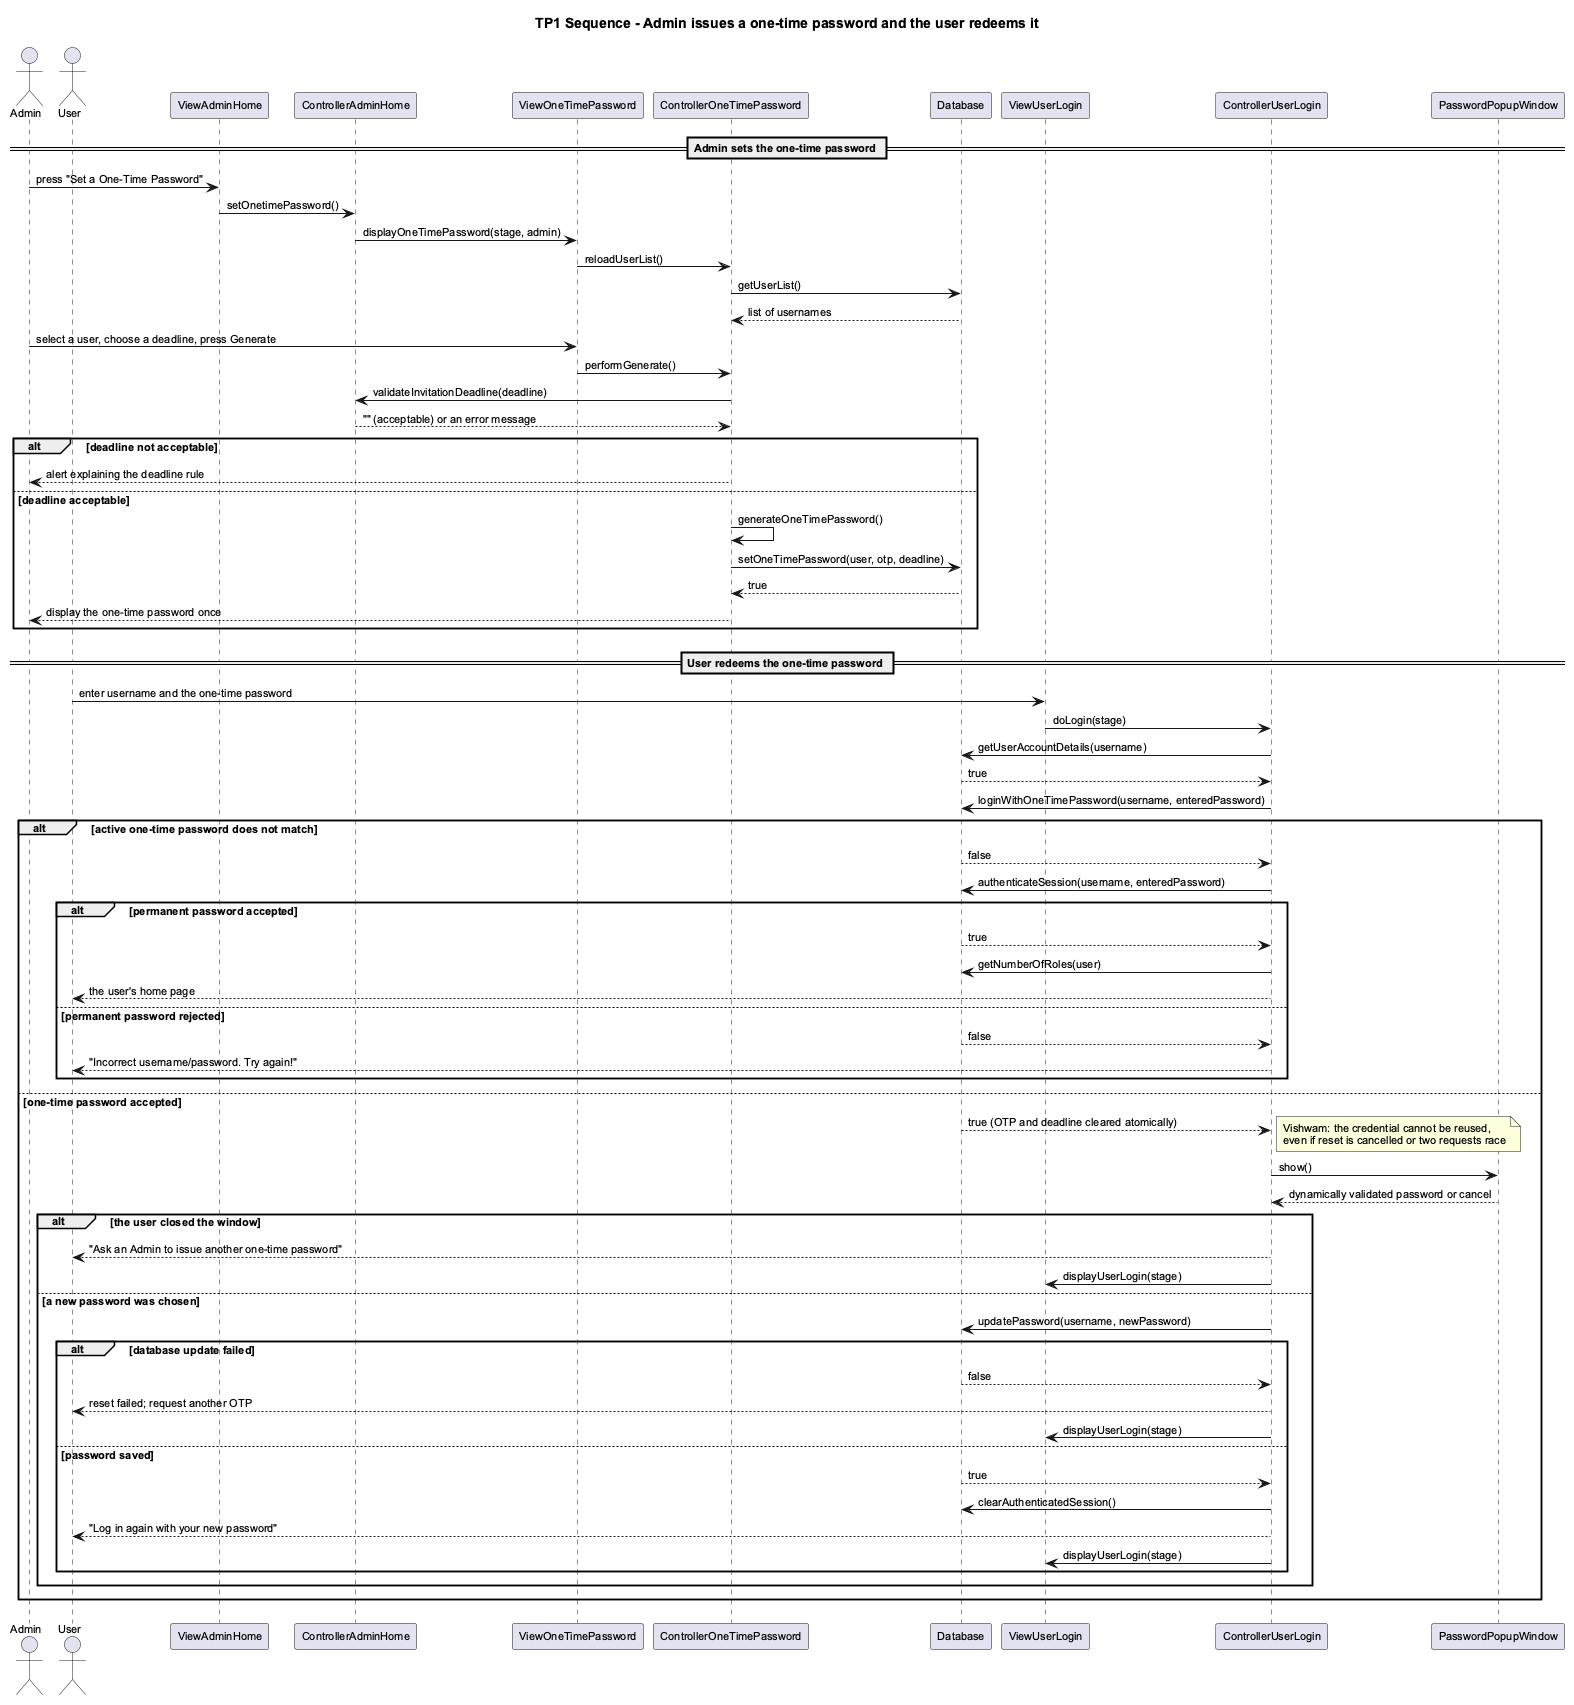

The diagram above was rendered by PlantUML. Its source (embedded in the PNG):
@startuml
' CSE 360 Team Project - TP1 Sequence Diagram: One-Time Password
' Author: A.G. (agupt545) - Design Documents and Architecture
' Version 1.00, 2026-09-17
' Vishwam, Version 1.01, 2026-09-21 - immediate OTP consumption and forced fresh login

title TP1 Sequence - Admin issues a one-time password and the user redeems it

skinparam shadowing false
skinparam defaultFontName Arial
skinparam defaultFontSize 11

actor Admin
actor "User" as EndUser
participant "ViewAdminHome" as VAH
participant "ControllerAdminHome" as CAH
participant "ViewOneTimePassword" as VOTP
participant "ControllerOneTimePassword" as COTP
participant "Database" as DB
participant "ViewUserLogin" as VUL
participant "ControllerUserLogin" as CUL
participant "PasswordPopupWindow" as PW

== Admin sets the one-time password ==
Admin -> VAH : press "Set a One-Time Password"
VAH -> CAH : setOnetimePassword()
CAH -> VOTP : displayOneTimePassword(stage, admin)
VOTP -> COTP : reloadUserList()
COTP -> DB : getUserList()
DB --> COTP : list of usernames
Admin -> VOTP : select a user, choose a deadline, press Generate
VOTP -> COTP : performGenerate()
COTP -> CAH : validateInvitationDeadline(deadline)
CAH --> COTP : "" (acceptable) or an error message
alt deadline not acceptable
  COTP --> Admin : alert explaining the deadline rule
else deadline acceptable
  COTP -> COTP : generateOneTimePassword()
  COTP -> DB : setOneTimePassword(user, otp, deadline)
  DB --> COTP : true
  COTP --> Admin : display the one-time password once
end

== User redeems the one-time password ==
EndUser -> VUL : enter username and the one-time password
VUL -> CUL : doLogin(stage)
CUL -> DB : getUserAccountDetails(username)
DB --> CUL : true
CUL -> DB : loginWithOneTimePassword(username, enteredPassword)
alt active one-time password does not match
  DB --> CUL : false
  CUL -> DB : authenticateSession(username, enteredPassword)
  alt permanent password accepted
    DB --> CUL : true
    CUL -> DB : getNumberOfRoles(user)
    CUL --> EndUser : the user's home page
  else permanent password rejected
    DB --> CUL : false
    CUL --> EndUser : "Incorrect username/password. Try again!"
  end
else one-time password accepted
  DB --> CUL : true (OTP and deadline cleared atomically)
  note right : Vishwam: the credential cannot be reused,\neven if reset is cancelled or two requests race
  CUL -> PW : show()
  PW --> CUL : dynamically validated password or cancel
  alt the user closed the window
    CUL --> EndUser : "Ask an Admin to issue another one-time password"
    CUL -> VUL : displayUserLogin(stage)
  else a new password was chosen
    CUL -> DB : updatePassword(username, newPassword)
    alt database update failed
      DB --> CUL : false
      CUL --> EndUser : reset failed; request another OTP
      CUL -> VUL : displayUserLogin(stage)
    else password saved
      DB --> CUL : true
      CUL -> DB : clearAuthenticatedSession()
      CUL --> EndUser : "Log in again with your new password"
      CUL -> VUL : displayUserLogin(stage)
    end
  end
end

@enduml